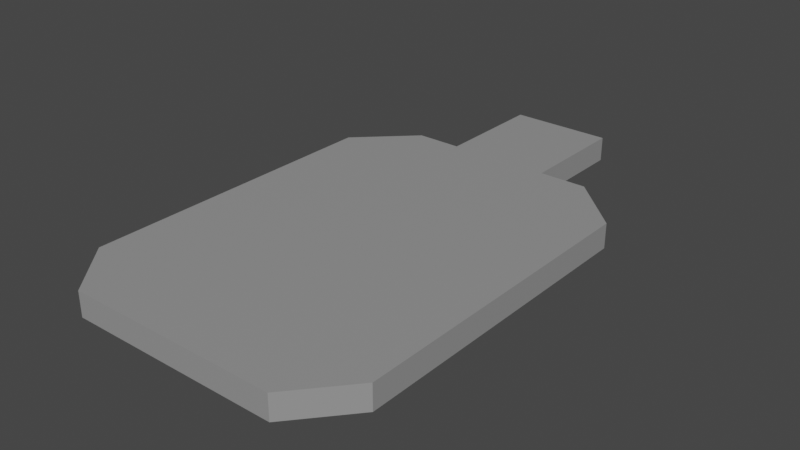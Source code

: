 # Source: Silhouette_Target.blend  (saved by Blender 2.92.15; exported with 4.5.12 LTS)
import bpy
from mathutils import Matrix  # noqa: F401  (used for matrix-valued properties, if any)

bpy.ops.wm.read_factory_settings(use_empty=True)
scene = bpy.context.scene
scene.name = 'Scene'

# ---- collections
col_collection = bpy.data.collections.new('Collection'); scene.collection.children.link(col_collection)

# ---- materials (node trees are filled in below, after node groups)
mat_material_001 = bpy.data.materials.new('Material.001')
mat_material_001.use_transparent_shadow = False

# ---- material node trees
mat_material_001.use_nodes = True; mat_material_001.node_tree.nodes.clear()
_N = mat_material_001.node_tree.nodes; _L = mat_material_001.node_tree.links
n0 = _N.new('ShaderNodeBsdfPrincipled'); n0.name = 'Principled BSDF'; n0.location = (10, 300)
n0.distribution = 'GGX'
n0.subsurface_method = 'BURLEY'
n0.inputs[0].default_value = (0.3032, 0.3032, 0.3032, 1.0)
n0.inputs[3].default_value = 1.45
n0.inputs[27].default_value = (0.0, 0.0, 0.0, 1.0)
n0.inputs[28].default_value = 1.0
n1 = _N.new('ShaderNodeOutputMaterial'); n1.name = 'Material Output'; n1.location = (300, 300)
_L.new(n0.outputs[0], n1.inputs[0])
n1.is_active_output = True

# ---- world
world_world = bpy.data.worlds.new('World'); scene.world = world_world
world_world.use_nodes = True; world_world.node_tree.nodes.clear()
_N = world_world.node_tree.nodes; _L = world_world.node_tree.links
n0 = _N.new('ShaderNodeOutputWorld'); n0.name = 'World Output'; n0.location = (300, 300)
n1 = _N.new('ShaderNodeBackground'); n1.name = 'Background'; n1.location = (10, 300)
n1.inputs[0].default_value = (0.05088, 0.05088, 0.05088, 1.0)
_L.new(n1.outputs[0], n0.inputs[0])
n0.is_active_output = True
world_world.color = (0.05088, 0.05088, 0.05088)
world_world.use_sun_shadow = False
world_world.sun_shadow_jitter_overblur = 0.0

# ---- meshes
me_plane = bpy.data.meshes.new('Plane')
me_plane.from_pydata([(-0.3382, -0.3738, 0.0), (0.3382, -0.3738, 0.0), (-0.3382, 0.3183, 0.0), (0.3382, 0.3183, 0.0), (-0.217, 0.4355, 0.0), (0.216, 0.4355, 0.0), (-0.2353, -0.4941, 0.0), (0.2344, -0.4941, 0.0), (0.1993, -0.3738, 0.0), (0.1993, 0.3183, 0.0), (0.1271, 0.4355, 0.0), (0.138, -0.4941, 0.0), (-0.2011, 0.3183, 0.0), (-0.1292, 0.4355, 0.0), (-0.2011, -0.3738, 0.0), (-0.1401, -0.4941, 0.0), (0.1124, -0.3738, 0.0), (0.04569, -0.4941, 0.0), (0.1124, 0.3183, 0.0), (0.1107, 0.4355, 0.0), (-0.1188, 0.3183, 0.0), (-0.1158, 0.4355, 0.0), (-0.1188, -0.3738, 0.0), (-0.05101, -0.4941, 0.0), (0.1107, 0.6883, 0.0), (-0.1158, 0.6883, 0.0), (-0.3382, 0.3183, 0.05477), (-0.3382, -0.3738, 0.05477), (0.1993, -0.3738, 0.05477), (0.3382, -0.3738, 0.05477), (0.3382, 0.3183, 0.05477), (-0.2011, 0.3183, 0.05477), (-0.1292, 0.4355, 0.05477), (-0.217, 0.4355, 0.05477), (0.216, 0.4355, 0.05477), (0.138, -0.4941, 0.05477), (0.2344, -0.4941, 0.05477), (-0.2353, -0.4941, 0.05477), (0.1124, -0.3738, 0.05477), (0.1993, 0.3183, 0.05477), (0.1271, 0.4355, 0.05477), (0.04569, -0.4941, 0.05477), (-0.1188, 0.3183, 0.05477), (-0.1158, 0.4355, 0.05477), (-0.2011, -0.3738, 0.05477), (-0.1401, -0.4941, 0.05477), (-0.1188, -0.3738, 0.05477), (-0.05101, -0.4941, 0.05477), (0.1124, 0.3183, 0.05477), (0.1107, 0.4355, 0.05477), (0.1107, 0.6883, 0.05477), (-0.1158, 0.6883, 0.05477)], [], [(8, 9, 3, 1), (9, 10, 5, 3), (14, 15, 6, 0), (1, 7, 11, 8), (18, 19, 10, 9), (16, 18, 9, 8), (0, 2, 12, 14), (2, 4, 13, 12), (22, 23, 15, 14), (8, 11, 17, 16), (22, 20, 18, 16), (20, 21, 19, 18), (12, 13, 21, 20), (14, 12, 20, 22), (16, 17, 23, 22), (21, 25, 24, 19), (28, 29, 30, 39), (39, 30, 34, 40), (44, 27, 37, 45), (29, 28, 35, 36), (48, 39, 40, 49), (38, 28, 39, 48), (27, 44, 31, 26), (26, 31, 32, 33), (46, 44, 45, 47), (28, 38, 41, 35), (46, 38, 48, 42), (42, 48, 49, 43), (31, 42, 43, 32), (44, 46, 42, 31), (38, 46, 47, 41), (43, 49, 50, 51), (23, 17, 41, 47), (19, 24, 50, 49), (21, 13, 32, 43), (13, 4, 33, 32), (15, 23, 47, 45), (5, 10, 40, 34), (10, 19, 49, 40), (4, 2, 26, 33), (6, 15, 45, 37), (17, 11, 35, 41), (3, 5, 34, 30), (11, 7, 36, 35), (2, 0, 27, 26), (7, 1, 29, 36), (24, 25, 51, 50), (0, 6, 37, 27), (25, 21, 43, 51), (1, 3, 30, 29)])
_uv = me_plane.uv_layers.new(name='UVMap')
_uv.uv.foreach_set('vector', [0.7946, 0.0, 0.7946, 1.0, 1.0, 1.0, 1.0, 0.0, 0.7946, 1.0, 0.7946, 1.0, 1.0, 1.0, 1.0, 1.0, 0.2027, 0.0, 0.2027, 0.0, 0.0, 0.0, 0.0, 0.0, 1.0, 0.0, 1.0, 0.0, 0.7946, 0.0, 0.7946, 0.0, 0.6036, 1.0, 0.6036, 1.0, 0.7946, 1.0, 0.7946, 1.0, 0.6036, 0.0, 0.6036, 1.0, 0.7946, 1.0, 0.7946, 0.0, 0.0, 0.0, 0.0, 1.0, 0.2027, 1.0, 0.2027, 0.0, 0.0, 1.0, 0.0, 1.0, 0.2027, 1.0, 0.2027, 1.0, 0.3949, 0.0, 0.3949, 0.0, 0.2027, 0.0, 0.2027, 0.0, 0.7946, 0.0, 0.7946, 0.0, 0.6036, 0.0, 0.6036, 0.0, 0.3949, 0.0, 0.3949, 1.0, 0.6036, 1.0, 0.6036, 0.0, 0.3949, 1.0, 0.3949, 1.0, 0.6036, 1.0, 0.6036, 1.0, 0.2027, 1.0, 0.2027, 1.0, 0.3949, 1.0, 0.3949, 1.0, 0.2027, 0.0, 0.2027, 1.0, 0.3949, 1.0, 0.3949, 0.0, 0.6036, 0.0, 0.6036, 0.0, 0.3949, 0.0, 0.3949, 0.0, 0.3949, 1.0, 0.3949, 1.0, 0.6036, 1.0, 0.6036, 1.0, 0.7946, 0.0, 1.0, 0.0, 1.0, 1.0, 0.7946, 1.0, 0.7946, 1.0, 1.0, 1.0, 1.0, 1.0, 0.7946, 1.0, 0.2027, 0.0, 0.0, 0.0, 0.0, 0.0, 0.2027, 0.0, 1.0, 0.0, 0.7946, 0.0, 0.7946, 0.0, 1.0, 0.0, 0.6036, 1.0, 0.7946, 1.0, 0.7946, 1.0, 0.6036, 1.0, 0.6036, 0.0, 0.7946, 0.0, 0.7946, 1.0, 0.6036, 1.0, 0.0, 0.0, 0.2027, 0.0, 0.2027, 1.0, 0.0, 1.0, 0.0, 1.0, 0.2027, 1.0, 0.2027, 1.0, 0.0, 1.0, 0.3949, 0.0, 0.2027, 0.0, 0.2027, 0.0, 0.3949, 0.0, 0.7946, 0.0, 0.6036, 0.0, 0.6036, 0.0, 0.7946, 0.0, 0.3949, 0.0, 0.6036, 0.0, 0.6036, 1.0, 0.3949, 1.0, 0.3949, 1.0, 0.6036, 1.0, 0.6036, 1.0, 0.3949, 1.0, 0.2027, 1.0, 0.3949, 1.0, 0.3949, 1.0, 0.2027, 1.0, 0.2027, 0.0, 0.3949, 0.0, 0.3949, 1.0, 0.2027, 1.0, 0.6036, 0.0, 0.3949, 0.0, 0.3949, 0.0, 0.6036, 0.0, 0.3949, 1.0, 0.6036, 1.0, 0.6036, 1.0, 0.3949, 1.0, 0.3949, 0.0, 0.6036, 0.0, 0.6036, 0.0, 0.3949, 0.0, 0.6036, 1.0, 0.6036, 1.0, 0.6036, 1.0, 0.6036, 1.0, 0.3949, 1.0, 0.2027, 1.0, 0.2027, 1.0, 0.3949, 1.0, 0.2027, 1.0, 0.0, 1.0, 0.0, 1.0, 0.2027, 1.0, 0.2027, 0.0, 0.3949, 0.0, 0.3949, 0.0, 0.2027, 0.0, 1.0, 1.0, 0.7946, 1.0, 0.7946, 1.0, 1.0, 1.0, 0.7946, 1.0, 0.6036, 1.0, 0.6036, 1.0, 0.7946, 1.0, 0.0, 1.0, 0.0, 1.0, 0.0, 1.0, 0.0, 1.0, 0.0, 0.0, 0.2027, 0.0, 0.2027, 0.0, 0.0, 0.0, 0.6036, 0.0, 0.7946, 0.0, 0.7946, 0.0, 0.6036, 0.0, 1.0, 1.0, 1.0, 1.0, 1.0, 1.0, 1.0, 1.0, 0.7946, 0.0, 1.0, 0.0, 1.0, 0.0, 0.7946, 0.0, 0.0, 1.0, 0.0, 0.0, 0.0, 0.0, 0.0, 1.0, 1.0, 0.0, 1.0, 0.0, 1.0, 0.0, 1.0, 0.0, 0.6036, 1.0, 0.3949, 1.0, 0.3949, 1.0, 0.6036, 1.0, 0.0, 0.0, 0.0, 0.0, 0.0, 0.0, 0.0, 0.0, 0.3949, 1.0, 0.3949, 1.0, 0.3949, 1.0, 0.3949, 1.0, 1.0, 0.0, 1.0, 1.0, 1.0, 1.0, 1.0, 0.0])
me_plane.materials.append(mat_material_001)
me_plane.use_remesh_fix_poles = True
me_plane.use_remesh_preserve_attributes = False
me_plane.use_mirror_vertex_groups = False
me_plane.update()

# ---- objects
ob_silhouette_target = bpy.data.objects.new('Silhouette Target', me_plane)

# ---- transforms, parenting, visibility, modifiers, constraints
ob_silhouette_target.location = (0.0, 0.0, 0.0)
ob_silhouette_target.lineart.crease_threshold = 0.0

# ---- collection membership
col_collection.objects.link(ob_silhouette_target)

# ---- scene / render settings (as saved in the file)
scene.frame_start = 1; scene.frame_end = 250; scene.frame_set(1)
scene.render.engine = 'BLENDER_EEVEE_NEXT'
scene.cycles.use_denoising = False
scene.cycles.samples = 128
scene.cycles.sampling_pattern = 'TABULATED_SOBOL'
scene.cycles.use_adaptive_sampling = False
scene.cycles.use_light_tree = False
scene.view_settings.view_transform = 'Filmic'
bpy.context.view_layer.update()

# ---- added for rendering (the .blend has no active camera and no usable light): camera, sun
cam_auto = bpy.data.cameras.new('AutoCamera')
cam_auto.lens = 50.0
cam_auto.sensor_width = 36.0
cam_auto.clip_end = 1000.0
ob_auto_camera = bpy.data.objects.new('AutoCamera', cam_auto)
scene.collection.objects.link(ob_auto_camera)
ob_auto_camera.location = (1.26139, -1.41657, 1.0365)
ob_auto_camera.rotation_euler = (1.09748, -7.21219e-08, 0.694738)
scene.camera = ob_auto_camera
light_auto_sun = bpy.data.lights.new('AutoSun', 'SUN')
light_auto_sun.energy = 3.0
light_auto_sun.angle = 0.0523599
ob_auto_sun = bpy.data.objects.new('AutoSun', light_auto_sun)
scene.collection.objects.link(ob_auto_sun)
ob_auto_sun.rotation_euler = (0.872665, 0.174533, 0.523599)
bpy.context.view_layer.update()
